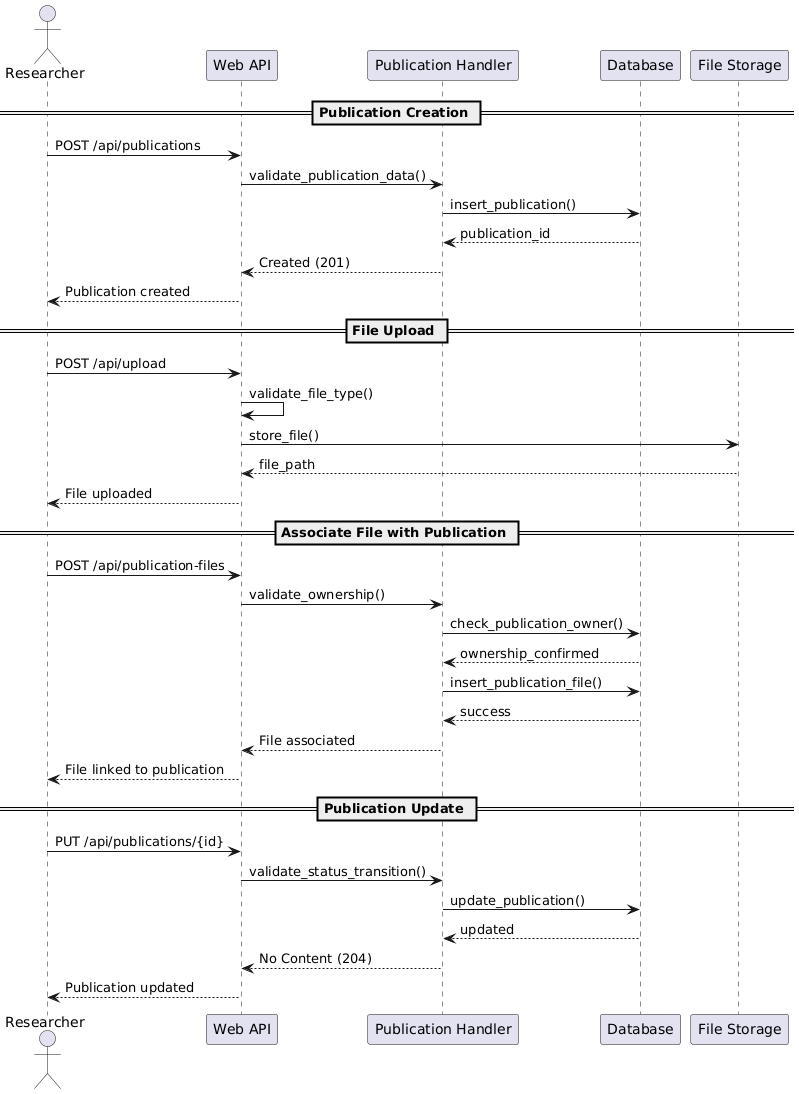

The diagram above was rendered by PlantUML. Its source (embedded in the PNG):
@startuml
actor Researcher
participant "Web API" as API
participant "Publication Handler" as PH
participant "Database" as DB
participant "File Storage" as FS

== Publication Creation ==
Researcher -> API: POST /api/publications
API -> PH: validate_publication_data()
PH -> DB: insert_publication()
DB --> PH: publication_id
PH --> API: Created (201)
API --> Researcher: Publication created

== File Upload ==
Researcher -> API: POST /api/upload
API -> API: validate_file_type()
API -> FS: store_file()
FS --> API: file_path
API --> Researcher: File uploaded

== Associate File with Publication ==
Researcher -> API: POST /api/publication-files
API -> PH: validate_ownership()
PH -> DB: check_publication_owner()
DB --> PH: ownership_confirmed
PH -> DB: insert_publication_file()
DB --> PH: success
PH --> API: File associated
API --> Researcher: File linked to publication

== Publication Update ==
Researcher -> API: PUT /api/publications/{id}
API -> PH: validate_status_transition()
PH -> DB: update_publication()
DB --> PH: updated
PH --> API: No Content (204)
API --> Researcher: Publication updated
@enduml